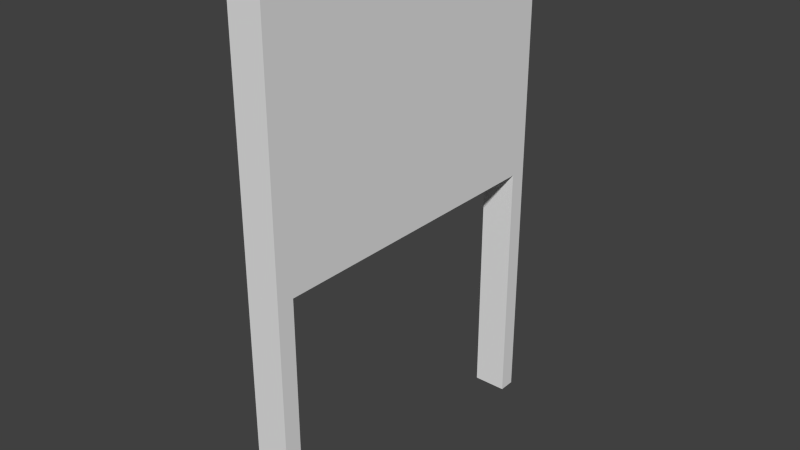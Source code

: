 # Source: Title_Sign.blend  (saved by Blender 2.72.0; exported with 4.5.12 LTS)
import bpy
from mathutils import Matrix  # noqa: F401  (used for matrix-valued properties, if any)

bpy.ops.wm.read_factory_settings(use_empty=True)
scene = bpy.context.scene
scene.name = 'Scene'

# ---- collections
col_collection_1 = bpy.data.collections.new('Collection 1'); scene.collection.children.link(col_collection_1)

# ---- world
world_world = bpy.data.worlds.new('World'); scene.world = world_world
world_world.color = (0.05088, 0.05088, 0.05088)
world_world.use_sun_shadow = False
world_world.sun_shadow_jitter_overblur = 0.0
world_world.cycles.sampling_method = 'MANUAL'
world_world.cycles.sample_map_resolution = 256

# ---- meshes
me_cube = bpy.data.meshes.new('Cube')
me_cube.from_pydata([(0.135, 4.887e-06, -1.35), (0.135, 3.473e-06, -1.215), (-0.135, 3.473e-06, -1.215), (-0.135, 4.887e-06, -1.35), (0.135, 2.025, -1.35), (0.135, 2.025, -1.215), (-0.135, 2.025, -1.215), (-0.135, 2.025, -1.35), (0.135, 2.025, -1.35), (0.135, 2.025, 1.35), (-0.135, 2.025, 1.35), (-0.135, 2.025, -1.35), (0.135, 4.05, -1.35), (0.135, 4.05, 1.35), (-0.135, 4.05, 1.35), (-0.135, 4.05, -1.35), (-0.135, 2.126, 1.215), (-0.135, 2.126, -1.215), (-0.135, 3.949, 1.215), (-0.135, 3.949, -1.215), (0.135, -3.91e-06, 1.215), (0.135, -4.887e-06, 1.35), (-0.135, -4.887e-06, 1.35), (-0.135, -3.91e-06, 1.215), (0.135, 2.025, 1.215), (0.135, 2.025, 1.35), (-0.135, 2.025, 1.35), (-0.135, 2.025, 1.215)], [], [(4, 5, 1, 0), (5, 6, 2, 1), (6, 7, 3, 2), (7, 4, 0, 3), (0, 1, 2, 3), (12, 13, 9, 8), (13, 14, 10, 9), (11, 10, 16, 17), (15, 12, 8, 11), (8, 9, 10, 11), (15, 14, 13, 12), (15, 11, 17, 19), (14, 15, 19, 18), (10, 14, 18, 16), (16, 18, 19, 17), (24, 25, 21, 20), (25, 26, 22, 21), (26, 27, 23, 22), (27, 24, 20, 23), (20, 21, 22, 23)])
_uv = me_cube.uv_layers.new(name='UVMap')
_uv.uv.foreach_set('vector', [0.4847, 0.09091, 0.4929, 0.09091, 0.4929, 0.1503, 0.4847, 0.1503, 0.5255, 0.09091, 0.5336, 0.09091, 0.5336, 0.1503, 0.5255, 0.1503, 0.4603, 0.09091, 0.4684, 0.09091, 0.4684, 0.1503, 0.4603, 0.1503, 0.5173, 0.09091, 0.5255, 0.09091, 0.5255, 0.1503, 0.5173, 0.1503, 0.5418, 0.09883, 0.5418, 0.09091, 0.5499, 0.09091, 0.5499, 0.09883, 0.5214, 0.09091, 0.5214, 0.01175, 0.5825, 0.01175, 0.5825, 0.09091, 0.501, 0.09091, 0.5092, 0.09091, 0.5092, 0.1503, 0.501, 0.1503, 0.5214, 0.01175, 0.5214, 0.09091, 0.5184, 0.08695, 0.5184, 0.01571, 0.4929, 0.09091, 0.501, 0.09091, 0.501, 0.1503, 0.4929, 0.1503, 0.5907, 0.09091, 0.5907, 0.01175, 0.5988, 0.01175, 0.5988, 0.09091, 0.5907, 0.01175, 0.5907, 0.09091, 0.5825, 0.09091, 0.5825, 0.01175, 0.4603, 0.01175, 0.5214, 0.01175, 0.5184, 0.01571, 0.4634, 0.01571, 0.4603, 0.09091, 0.4603, 0.01175, 0.4634, 0.01571, 0.4634, 0.08695, 0.5214, 0.09091, 0.4603, 0.09091, 0.4634, 0.08695, 0.5184, 0.08695, 0.9999, 0.2099, 0.9999, 0.9598, 8.659e-05, 0.9598, 8.664e-05, 0.2099, 0.4766, 0.09091, 0.4847, 0.09091, 0.4847, 0.1503, 0.4766, 0.1503, 0.5336, 0.09091, 0.5418, 0.09091, 0.5418, 0.1503, 0.5336, 0.1503, 0.4684, 0.09091, 0.4766, 0.09091, 0.4766, 0.1503, 0.4684, 0.1503, 0.5092, 0.09091, 0.5173, 0.09091, 0.5173, 0.1503, 0.5092, 0.1503, 0.5418, 0.1067, 0.5418, 0.09883, 0.5499, 0.09883, 0.5499, 0.1067])
me_cube.use_remesh_preserve_volume = False
me_cube.use_remesh_preserve_attributes = False
me_cube.use_mirror_vertex_groups = False
me_cube.update()

# ---- objects
ob_title_sign = bpy.data.objects.new('Title Sign', me_cube)

# ---- transforms, parenting, visibility, modifiers, constraints
ob_title_sign.location = (0.0, 0.0, 0.0)
ob_title_sign.rotation_euler = (1.571, -0.0, -3.142)
ob_title_sign.lineart.crease_threshold = 0.0

# ---- collection membership
col_collection_1.objects.link(ob_title_sign)

# ---- scene / render settings (as saved in the file)
scene.frame_start = 1; scene.frame_end = 250; scene.frame_set(3)
scene.render.engine = 'BLENDER_EEVEE_NEXT'
scene.render.resolution_percentage = 50
scene.render.dither_intensity = 0.0
scene.cycles.use_denoising = False
scene.cycles.samples = 10
scene.cycles.sampling_pattern = 'TABULATED_SOBOL'
scene.cycles.light_sampling_threshold = 0.0
scene.cycles.use_adaptive_sampling = False
scene.cycles.use_light_tree = False
scene.cycles.blur_glossy = 0.0
scene.cycles.pixel_filter_type = 'GAUSSIAN'
scene.cycles.sample_clamp_indirect = 0.0
scene.view_settings.view_transform = 'Standard'
bpy.context.view_layer.update()

# ---- added for rendering (the .blend has no active camera and no usable light): camera, sun
cam_auto = bpy.data.cameras.new('AutoCamera')
cam_auto.lens = 50.0
cam_auto.sensor_width = 36.0
cam_auto.clip_end = 1000.0
ob_auto_camera = bpy.data.objects.new('AutoCamera', cam_auto)
scene.collection.objects.link(ob_auto_camera)
ob_auto_camera.location = (4.51048, -5.41256, 5.63339)
ob_auto_camera.rotation_euler = (1.09748, -7.21219e-08, 0.694738)
scene.camera = ob_auto_camera
light_auto_sun = bpy.data.lights.new('AutoSun', 'SUN')
light_auto_sun.energy = 3.0
light_auto_sun.angle = 0.0523599
ob_auto_sun = bpy.data.objects.new('AutoSun', light_auto_sun)
scene.collection.objects.link(ob_auto_sun)
ob_auto_sun.rotation_euler = (0.872665, 0.174533, 0.523599)
bpy.context.view_layer.update()
